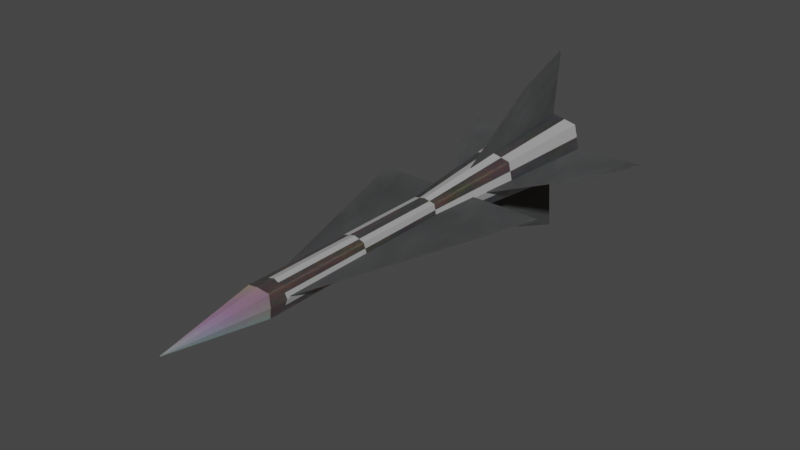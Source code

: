 # Source: Rocket.blend  (saved by Blender 3.6.11; exported with 4.5.12 LTS)
import bpy
from mathutils import Matrix  # noqa: F401  (used for matrix-valued properties, if any)

bpy.ops.wm.read_factory_settings(use_empty=True)
scene = bpy.context.scene
scene.name = 'Scene'

# ---- collections
col_collection = bpy.data.collections.new('Collection'); scene.collection.children.link(col_collection)

# ---- materials (node trees are filled in below, after node groups)
mat_material = bpy.data.materials.new('Material')
mat_material.alpha_threshold = 0.0
mat_material.use_transparent_shadow = False
mat_material.roughness = 0.5
mat_material.line_color = (0.0, 0.0, 0.0, 1.0)
mat_material_001 = bpy.data.materials.new('Material.001')
mat_material_001.use_transparent_shadow = False
mat_material_002 = bpy.data.materials.new('Material.002')
mat_material_002.use_transparent_shadow = False
mat_material_003 = bpy.data.materials.new('Material.003')
mat_material_003.use_transparent_shadow = False

# ---- material node trees
mat_material.use_nodes = True; mat_material.node_tree.nodes.clear()
_N = mat_material.node_tree.nodes; _L = mat_material.node_tree.links
n0 = _N.new('ShaderNodeOutputMaterial'); n0.name = 'Material Output'; n0.location = (300, 300)
n1 = _N.new('ShaderNodeBsdfPrincipled'); n1.name = 'Principled BSDF'; n1.location = (10, 300)
n1.distribution = 'GGX'
n1.subsurface_method = 'RANDOM_WALK_SKIN'
n1.inputs[1].default_value = 0.9497
n1.inputs[2].default_value = 0.8546
n1.inputs[3].default_value = 1.45
n1.inputs[8].default_value = 1.0
n1.inputs[9].default_value = (3.7, 9.5, 0.1)
n1.inputs[10].default_value = 1.0
n1.inputs[11].default_value = 3.531
n1.inputs[13].default_value = 0.3071
n1.inputs[14].default_value = (0.9893, 0.9893, 0.9893, 1.0)
n1.inputs[27].default_value = (0.0, 0.0, 0.0, 1.0)
n1.inputs[28].default_value = 1.0
n2 = _N.new('ShaderNodeTexNoise'); n2.name = 'Noise Texture'; n2.location = (-304, 228)
n2.inputs[2].default_value = 4.8
n2.inputs[3].default_value = 0.0
n2.inputs[4].default_value = 0.0
n3 = _N.new('ShaderNodeMix'); n3.name = 'Mix'; n3.location = (-160, 180)
n3.data_type = 'RGBA'
n3.inputs[0].default_value = 1.0
n3.inputs[6].default_value = (0.04041, 0.002251, 0.0, 1.0)
_L.new(n1.outputs[0], n0.inputs[0])
_L.new(n2.outputs[1], n3.inputs[7])
_L.new(n3.outputs[2], n1.inputs[0])
n0.is_active_output = True
mat_material_001.use_nodes = True; mat_material_001.node_tree.nodes.clear()
_N = mat_material_001.node_tree.nodes; _L = mat_material_001.node_tree.links
n0 = _N.new('ShaderNodeOutputMaterial'); n0.name = 'Material Output'; n0.location = (300, 300)
n1 = _N.new('ShaderNodeTexNoise'); n1.name = 'Noise Texture'; n1.location = (-248, 116)
n1.inputs[1].default_value = 19.0
n1.inputs[2].default_value = 1.9
n1.inputs[3].default_value = 15.0
n1.inputs[8].default_value = 4.6
n2 = _N.new('ShaderNodeTexWhiteNoise'); n2.name = 'White Noise Texture'; n2.location = (-437, 91)
n3 = _N.new('ShaderNodeBsdfPrincipled'); n3.name = 'Principled BSDF'; n3.location = (10, 300)
n3.distribution = 'GGX'
n3.subsurface_method = 'RANDOM_WALK_SKIN'
n3.inputs[1].default_value = 0.5
n3.inputs[2].default_value = 0.9136
n3.inputs[3].default_value = 1.45
n3.inputs[8].default_value = 1.0
n3.inputs[10].default_value = 0.06364
n3.inputs[13].default_value = 0.3818
n3.inputs[27].default_value = (0.02647, 0.02647, 0.02647, 1.0)
n4 = _N.new('ShaderNodeMix'); n4.name = 'Mix'; n4.location = (-160, 180)
n4.data_type = 'RGBA'
n4.inputs[0].default_value = 0.06364
n4.inputs[6].default_value = (0.0, 0.0, 0.0, 1.0)
n5 = _N.new('ShaderNodeClamp'); n5.name = 'Clamp'; n5.location = (-248, -184)
n5.hide = True
_L.new(n3.outputs[0], n0.inputs[0])
_L.new(n1.outputs[0], n3.inputs[28])
_L.new(n1.outputs[1], n4.inputs[7])
_L.new(n4.outputs[2], n3.inputs[0])
_L.new(n2.outputs[0], n5.inputs[0])
_L.new(n5.outputs[0], n1.inputs[4])
n0.is_active_output = True
mat_material_002.use_nodes = True; mat_material_002.node_tree.nodes.clear()
_N = mat_material_002.node_tree.nodes; _L = mat_material_002.node_tree.links
n0 = _N.new('ShaderNodeBsdfPrincipled'); n0.name = 'Principled BSDF'; n0.location = (10, 300)
n0.distribution = 'GGX'
n0.subsurface_method = 'RANDOM_WALK_SKIN'
n0.inputs[0].default_value = (0.3931, 0.3931, 0.3931, 1.0)
n0.inputs[3].default_value = 1.45
n0.inputs[9].default_value = (2.2, 0.0, 0.1)
n0.inputs[27].default_value = (0.0, 0.0, 0.0, 1.0)
n0.inputs[28].default_value = 1.0
n1 = _N.new('ShaderNodeOutputMaterial'); n1.name = 'Material Output'; n1.location = (300, 300)
_L.new(n0.outputs[0], n1.inputs[0])
n1.is_active_output = True
mat_material_003.use_nodes = True; mat_material_003.node_tree.nodes.clear()
_N = mat_material_003.node_tree.nodes; _L = mat_material_003.node_tree.links
n0 = _N.new('ShaderNodeOutputMaterial'); n0.name = 'Material Output'; n0.location = (300, 300)
n1 = _N.new('ShaderNodeBsdfPrincipled'); n1.name = 'Principled BSDF'; n1.location = (10, 300)
n1.distribution = 'GGX'
n1.subsurface_method = 'RANDOM_WALK_SKIN'
n1.inputs[1].default_value = 0.9364
n1.inputs[2].default_value = 1.0
n1.inputs[3].default_value = 50.05
n1.inputs[8].default_value = 1.0
n1.inputs[9].default_value = (100.0, 0.2, 0.1)
n1.inputs[11].default_value = 2.291
n1.inputs[12].default_value = 1.0
n1.inputs[13].default_value = 0.1318
n1.inputs[27].default_value = (0.0, 0.0, 0.0, 1.0)
n1.inputs[28].default_value = 1.0
n2 = _N.new('ShaderNodeTexNoise'); n2.name = 'Noise Texture'; n2.location = (-312, 190)
n2.inputs[2].default_value = -1.5
n2.inputs[3].default_value = 15.0
n2.inputs[8].default_value = 2.0
n3 = _N.new('ShaderNodeTexWhiteNoise'); n3.name = 'White Noise Texture'; n3.location = (-535, 98)
n4 = _N.new('ShaderNodeMix'); n4.name = 'Mix'; n4.location = (-160, 180)
n4.data_type = 'RGBA'
n4.inputs[6].default_value = (0.03169, 0.03169, 0.03169, 1.0)
n4.inputs[7].default_value = (0.221, 0.221, 0.221, 1.0)
n5 = _N.new('ShaderNodeClamp'); n5.name = 'Clamp'; n5.location = (-312, -110)
n5.hide = True
_L.new(n1.outputs[0], n0.inputs[0])
_L.new(n2.outputs[0], n4.inputs[0])
_L.new(n2.outputs[0], n1.inputs[10])
_L.new(n4.outputs[2], n1.inputs[0])
_L.new(n3.outputs[0], n5.inputs[0])
_L.new(n5.outputs[0], n2.inputs[4])
n0.is_active_output = True

# ---- world
world_world = bpy.data.worlds.new('World'); scene.world = world_world
world_world.use_nodes = True; world_world.node_tree.nodes.clear()
_N = world_world.node_tree.nodes; _L = world_world.node_tree.links
n0 = _N.new('ShaderNodeOutputWorld'); n0.name = 'World Output'; n0.location = (300, 300)
n1 = _N.new('ShaderNodeBackground'); n1.name = 'Background'; n1.location = (10, 300)
n1.inputs[0].default_value = (0.05088, 0.05088, 0.05088, 1.0)
_L.new(n1.outputs[0], n0.inputs[0])
n0.is_active_output = True
world_world.color = (0.05088, 0.05088, 0.05088)
world_world.use_sun_shadow = False
world_world.sun_shadow_jitter_overblur = 0.0

# ---- meshes
me_cube = bpy.data.meshes.new('Cube')
me_cube.from_pydata([(0.82, -3.023, 0.8173), (0.82, -3.023, -0.8228), (0.01569, -4.663, 0.01295), (0.01569, -4.663, -0.01843), (-0.82, -3.023, 0.8173), (-0.82, -3.023, -0.8228), (-0.01569, -4.663, 0.01295), (-0.01569, -4.663, -0.01843), (0.82, 0.4004, -0.8228), (-0.82, 0.4004, -0.8228), (0.82, 0.4004, 0.8173), (-0.82, 0.4004, 0.8173), (-7.082e-09, -3.045, -1.003), (1.0, -3.045, -0.002743), (-1.0, -3.045, -0.002743), (-7.082e-09, -3.045, 0.9973), (-7.082e-09, 0.4004, -1.003), (1.0, 0.4004, -0.002743), (-1.0, 0.4004, -0.002743), (-7.082e-09, 0.4004, 0.9973), (-0.82, -2.776, 0.8173), (-0.82, -2.776, -0.8228), (0.82, -2.776, -0.8228), (0.82, -2.776, 0.8173), (1.0, -2.744, -0.002743), (-7.082e-09, -2.744, 0.9973), (-7.082e-09, -2.744, -1.003), (-1.0, -2.744, -0.002743), (-7.082e-09, 3.925, -2.301), (-1.885, 3.925, -1.888), (2.299, 3.925, -0.002737), (1.885, 3.925, -1.888), (-2.299, 3.925, -0.002737), (-7.082e-09, 3.925, 2.296), (1.885, 3.925, 1.882), (-1.885, 3.925, 1.882), (-7.082e-09, 2.922, -0.002737), (-0.01569, -4.663, -0.002743), (0.01569, -4.663, -0.002743), (-5.219e-09, -4.663, 0.01295), (-5.219e-09, -4.663, -0.01843), (-0.41, 0.4004, -0.9128), (0.91, 0.4004, -0.4128), (-0.91, 0.4004, -0.4128), (0.41, 0.4004, 0.9073), (-0.82, -1.188, 0.8173), (0.82, -1.188, 0.8173), (0.41, 0.4004, -0.9128), (0.91, 0.4004, 0.4073), (-0.91, 0.4004, 0.4073), (-0.41, 0.4004, 0.9073), (-0.82, -1.188, -0.8228), (0.82, -1.188, -0.8228), (1.0, -1.172, -0.002743), (0.91, -2.76, 0.4073), (0.91, -2.76, -0.4128), (-7.082e-09, -1.172, 0.9973), (-0.41, -2.76, 0.9073), (0.41, -2.76, 0.9073), (-7.082e-09, -1.172, -1.003), (0.41, -2.76, -0.9128), (-0.41, -2.76, -0.9128), (-7.082e-09, 2.163, 1.647), (1.352, 2.163, 1.35), (-1.649, 2.163, -0.00274), (-1.352, 2.163, 1.35), (-1.0, -1.172, -0.002743), (-0.91, -2.76, -0.4128), (-0.91, -2.76, 0.4073), (-0.9424, 3.925, -2.094), (2.092, 3.925, -0.9452), (-2.092, 3.925, -0.9452), (0.9424, 3.925, 2.089), (0.9424, 3.925, -2.094), (2.092, 3.925, 0.9397), (-2.092, 3.925, 0.9397), (-0.9424, 3.925, 2.089), (1.149, 3.424, -0.002737), (-1.149, 3.424, -0.002737), (-7.082e-09, 3.424, -1.152), (-7.082e-09, 3.424, 1.147), (-7.082e-09, 2.163, -1.652), (1.352, 2.163, -1.355), (1.649, 2.163, -0.00274), (-1.352, 2.163, -1.355), (-0.6762, 2.163, -1.504), (-1.501, 2.163, -0.679), (1.501, 2.163, 0.6735), (-0.6762, 2.163, 1.498), (-1.046, 3.674, 1.043), (-1.046, 3.674, -1.049), (1.046, 3.674, -1.049), (1.046, 3.674, 1.043), (-0.91, -1.18, -0.4128), (-1.501, 2.163, 0.6735), (0.6762, 2.163, 1.498), (0.6762, 2.163, -1.504), (0.41, -1.18, -0.9128), (-0.41, -1.18, 0.9073), (0.91, -1.18, 0.4073), (0.91, -1.18, -0.4128), (0.41, -1.18, 0.9073), (-0.41, -1.18, -0.9128), (1.501, 2.163, -0.679), (-0.91, -1.18, 0.4073), (-5.219e-09, -4.663, -0.002743), (-1.904e-06, 3.44, -0.002743), (1.434, 3.805, 1.039), (-0.5478, 3.805, 1.683), (-1.773, 3.805, -0.002743), (-0.5478, 3.805, -1.689), (1.434, 3.805, -1.045), (-0.322, 3.539, 0.9884), (0.8431, 3.539, 0.6098), (0.5211, 3.753, 1.601), (1.686, 3.753, -0.002743), (0.8431, 3.539, -0.6153), (-1.042, 3.539, -0.002743), (-1.364, 3.753, 0.9884), (-0.322, 3.539, -0.9939), (-1.364, 3.753, -0.9939), (0.5211, 3.753, -1.606), (1.147, 4.303, 0.3687), (1.147, 4.303, -0.3741), (0.001263, 4.303, 1.203), (0.7077, 4.303, 0.9735), (-1.146, 4.303, 0.3711), (-0.7098, 4.303, 0.972), (-0.7098, 4.303, -0.9775), (-1.146, 4.303, -0.3766), (0.7077, 4.303, -0.979), (0.001263, 4.303, -1.209), (-1.626e-06, 3.505, -0.002743), (1.293, 3.834, 0.9364), (-0.4937, 3.834, 1.517), (-1.598, 3.834, -0.002743), (-0.4937, 3.834, -1.522), (1.293, 3.834, -0.9418), (-0.2902, 3.594, 0.8903), (0.7597, 3.594, 0.5492), (0.4695, 3.787, 1.442), (1.519, 3.787, -0.002743), (0.7597, 3.594, -0.5547), (-0.939, 3.594, -0.002743), (-1.229, 3.787, 0.8903), (-0.2902, 3.594, -0.8958), (-1.229, 3.787, -0.8958), (0.4695, 3.787, -1.448), (1.038, 4.312, 0.3352), (1.038, 4.312, -0.3407), (-0.000542, 4.312, 1.089), (0.6423, 4.312, 0.8803), (-1.039, 4.312, 0.3342), (-0.6414, 4.312, 0.881), (-0.6414, 4.312, -0.8865), (-1.039, 4.312, -0.3396), (0.6423, 4.312, -0.8858), (-0.000542, 4.312, -1.095), (0.0359, 1.401, 0.982), (0.0359, 1.401, -0.9875), (0.0359, 4.006, 7.178), (0.0359, 4.006, -7.183), (0.0359, 3.04, 5.703), (0.0359, 2.925, -0.002743), (0.0359, 3.04, -5.708), (0.0359, 3.837, -0.002743), (0.0359, 3.04, -0.002743), (-0.0359, 1.401, 0.982), (-0.0359, 1.401, -0.9875), (-0.0359, 4.006, 7.178), (-0.0359, 4.006, -7.183), (-0.0359, 3.04, 5.703), (-0.0359, 2.925, -0.002743), (-0.0359, 3.04, -5.708), (-0.0359, 3.837, -0.002743), (-0.0359, 3.04, -0.002743), (-0.9847, 1.401, 0.03316), (0.9847, 1.401, 0.03316), (-7.18, 4.006, 0.03316), (7.18, 4.006, 0.03316), (-5.705, 3.04, 0.03316), (-7.082e-09, 2.925, 0.03316), (5.705, 3.04, 0.03316), (-7.082e-09, 3.837, 0.03316), (-7.082e-09, 3.04, 0.03316), (-0.9847, 1.401, -0.03864), (0.9847, 1.401, -0.03864), (-7.18, 4.006, -0.03864), (7.18, 4.006, -0.03864), (-5.705, 3.04, -0.03864), (-7.082e-09, 2.925, -0.03864), (5.705, 3.04, -0.03864), (-7.082e-09, 3.837, -0.03864), (-7.082e-09, 3.04, -0.03864), (-0.4832, -3.058, 0.08445), (0.4832, -3.058, 0.08445), (-6.463, 1.246, 0.1053), (6.463, 1.246, 0.1053), (-0.4832, -3.058, 0.04855), (0.4832, -3.058, 0.04855), (-6.463, 1.246, 0.02765), (6.463, 1.246, 0.02765)], [], [(0, 15, 4, 6, 39, 2), (105, 39, 6, 37), (7, 37, 6, 4, 14, 5), (5, 12, 1, 3, 40, 7), (1, 13, 0, 2, 38, 3), (104, 45, 11, 49), (103, 82, 31, 70), (102, 51, 9, 41), (101, 46, 10, 44), (100, 52, 8, 42), (99, 53, 17, 48), (0, 13, 24, 54, 23), (13, 1, 22, 55, 24), (98, 56, 19, 50), (4, 15, 25, 57, 20), (15, 0, 23, 58, 25), (97, 59, 16, 47), (1, 12, 26, 60, 22), (12, 5, 21, 61, 26), (96, 81, 28, 73), (95, 63, 34, 72), (94, 65, 35, 75), (93, 66, 18, 43), (5, 14, 27, 67, 21), (14, 4, 20, 68, 27), (92, 72, 34, 74), (91, 77, 30, 70), (90, 78, 36, 79), (89, 76, 33, 80), (88, 62, 33, 76), (87, 83, 30, 74), (86, 64, 32, 71), (85, 84, 29, 69), (81, 85, 69, 28), (16, 41, 85, 81), (41, 9, 84, 85), (84, 86, 71, 29), (9, 43, 86, 84), (43, 18, 64, 86), (63, 87, 74, 34), (10, 48, 87, 63), (48, 17, 83, 87), (65, 88, 76, 35), (11, 50, 88, 65), (50, 19, 62, 88), (78, 89, 80, 36), (32, 75, 89, 78), (75, 35, 76, 89), (69, 90, 79, 28), (29, 71, 90, 69), (71, 32, 78, 90), (73, 91, 70, 31), (28, 79, 91, 73), (79, 36, 77, 91), (77, 92, 74, 30), (36, 80, 92, 77), (80, 33, 72, 92), (51, 93, 43, 9), (21, 67, 93, 51), (67, 27, 66, 93), (64, 94, 75, 32), (18, 49, 94, 64), (49, 11, 65, 94), (62, 95, 72, 33), (19, 44, 95, 62), (44, 10, 63, 95), (82, 96, 73, 31), (8, 47, 96, 82), (47, 16, 81, 96), (52, 97, 47, 8), (22, 60, 97, 52), (60, 26, 59, 97), (45, 98, 50, 11), (20, 57, 98, 45), (57, 25, 56, 98), (46, 99, 48, 10), (23, 54, 99, 46), (54, 24, 53, 99), (53, 100, 42, 17), (24, 55, 100, 53), (55, 22, 52, 100), (56, 101, 44, 19), (25, 58, 101, 56), (58, 23, 46, 101), (59, 102, 41, 16), (26, 61, 102, 59), (61, 21, 51, 102), (83, 103, 70, 30), (17, 42, 103, 83), (42, 8, 82, 103), (66, 104, 49, 18), (27, 68, 104, 66), (68, 20, 45, 104), (40, 105, 37, 7), (3, 38, 105, 40), (38, 2, 39, 105), (106, 113, 112), (107, 113, 115), (106, 112, 117), (106, 117, 119), (106, 119, 116), (107, 115, 122), (108, 114, 124), (109, 118, 126), (110, 120, 128), (111, 121, 130), (107, 122, 125), (108, 124, 127), (109, 126, 129), (110, 128, 131), (111, 130, 123), (130, 121, 131), (121, 110, 131), (128, 120, 129), (120, 109, 129), (126, 118, 127), (118, 108, 127), (124, 114, 125), (114, 107, 125), (122, 115, 123), (115, 111, 123), (116, 121, 111), (116, 119, 121), (119, 110, 121), (119, 120, 110), (119, 117, 120), (117, 109, 120), (117, 118, 109), (117, 112, 118), (112, 108, 118), (115, 116, 111), (115, 113, 116), (113, 106, 116), (112, 114, 108), (112, 113, 114), (113, 107, 114), (132, 138, 139), (133, 141, 139), (132, 143, 138), (132, 145, 143), (132, 142, 145), (133, 148, 141), (134, 150, 140), (135, 152, 144), (136, 154, 146), (137, 156, 147), (133, 151, 148), (134, 153, 150), (135, 155, 152), (136, 157, 154), (137, 149, 156), (156, 157, 147), (147, 157, 136), (154, 155, 146), (146, 155, 135), (152, 153, 144), (144, 153, 134), (150, 151, 140), (140, 151, 133), (148, 149, 141), (141, 149, 137), (142, 137, 147), (142, 147, 145), (145, 147, 136), (145, 136, 146), (145, 146, 143), (143, 146, 135), (143, 135, 144), (143, 144, 138), (138, 144, 134), (141, 137, 142), (141, 142, 139), (139, 142, 132), (138, 134, 140), (138, 140, 139), (139, 140, 133), (123, 130, 156, 149), (131, 128, 154, 157), (129, 126, 152, 155), (127, 124, 150, 153), (125, 122, 148, 151), (130, 131, 157, 156), (128, 129, 155, 154), (126, 127, 153, 152), (124, 125, 151, 150), (122, 123, 149, 148), (166, 164, 161, 165), (162, 166, 165, 160), (158, 163, 166, 162), (163, 159, 164, 166), (175, 174, 170, 173), (171, 169, 174, 175), (167, 171, 175, 172), (172, 175, 173, 168), (158, 162, 171, 167), (159, 163, 172, 168), (161, 164, 173, 170), (160, 165, 174, 169), (162, 160, 169, 171), (163, 158, 167, 172), (164, 159, 168, 173), (165, 161, 170, 174), (184, 182, 179, 183), (180, 184, 183, 178), (176, 181, 184, 180), (181, 177, 182, 184), (193, 192, 188, 191), (189, 187, 192, 193), (185, 189, 193, 190), (190, 193, 191, 186), (176, 180, 189, 185), (177, 181, 190, 186), (179, 182, 191, 188), (178, 183, 192, 187), (180, 178, 187, 189), (181, 176, 185, 190), (182, 177, 186, 191), (183, 179, 188, 192), (194, 195, 197, 196), (198, 200, 201, 199), (194, 196, 200, 198), (195, 194, 198, 199), (197, 195, 199, 201), (196, 197, 201, 200)])
me_cube.polygons.foreach_set('material_index', [0, 0, 0, 0, 0, 2, 2, 2, 2, 2, 1, 1, 1, 1, 1, 1, 1, 1, 1, 1, 2, 2, 1, 1, 1, 0, 0, 0, 0, 1, 1, 1, 2, 1, 2, 1, 2, 1, 2, 2, 1, 2, 2, 1, 2, 0, 0, 0, 0, 0, 0, 0, 0, 0, 0, 0, 0, 2, 1, 2, 1, 2, 1, 1, 2, 1, 2, 1, 2, 2, 1, 2, 2, 1, 2, 2, 1, 2, 1, 2, 1, 1, 2, 1, 1, 2, 1, 1, 2, 1, 1, 2, 1, 0, 0, 0, 0, 0, 0, 0, 0, 0, 0, 0, 0, 0, 0, 0, 0, 0, 0, 0, 0, 0, 0, 0, 0, 0, 0, 0, 0, 0, 0, 0, 0, 0, 0, 0, 0, 0, 0, 0, 0, 0, 0, 0, 0, 0, 0, 0, 0, 0, 0, 0, 0, 0, 0, 0, 0, 0, 0, 0, 0, 0, 0, 0, 0, 0, 0, 0, 0, 0, 0, 0, 0, 0, 0, 0, 0, 0, 0, 0, 0, 0, 0, 0, 0, 0, 0, 0, 0, 0, 0, 0, 0, 0, 3, 3, 3, 3, 3, 3, 3, 3, 3, 3, 3, 3, 3, 3, 3, 3, 3, 3, 3, 3, 3, 3, 3, 3, 3, 3, 3, 3, 3, 3, 3, 3, 3, 3, 3, 3, 3, 3])
_uv = me_cube.uv_layers.new(name='UVMap')
_uv.uv.foreach_set('vector', [0.625, 0.5, 0.75, 0.5, 0.875, 0.5, 0.875, 0.75, 0.75, 0.75, 0.625, 0.75, 0.5, 0.875, 0.625, 0.875, 0.625, 1.0, 0.5, 1.0, 0.375, 0.0, 0.5, 0.0, 0.625, 0.0, 0.625, 0.25, 0.5, 0.25, 0.375, 0.25, 0.125, 0.5, 0.25, 0.5, 0.375, 0.5, 0.375, 0.75, 0.25, 0.75, 0.125, 0.75, 0.375, 0.5, 0.5, 0.5, 0.625, 0.5, 0.625, 0.75, 0.5, 0.75, 0.375, 0.75, 0.5625, 0.25, 0.625, 0.25, 0.625, 0.25, 0.5625, 0.25, 0.4375, 0.5, 0.375, 0.5, 0.375, 0.5, 0.4375, 0.5, 0.1875, 0.5, 0.125, 0.5, 0.125, 0.5, 0.1875, 0.5, 0.6875, 0.5, 0.625, 0.5, 0.625, 0.5, 0.6875, 0.5, 0.4375, 0.5, 0.375, 0.5, 0.375, 0.5, 0.4375, 0.5, 0.5625, 0.5, 0.5, 0.5, 0.5, 0.5, 0.5625, 0.5, 0.625, 0.5, 0.5, 0.5, 0.5, 0.5, 0.5625, 0.5, 0.625, 0.5, 0.5, 0.5, 0.375, 0.5, 0.375, 0.5, 0.4375, 0.5, 0.5, 0.5, 0.8125, 0.5, 0.75, 0.5, 0.75, 0.5, 0.8125, 0.5, 0.875, 0.5, 0.75, 0.5, 0.75, 0.5, 0.8125, 0.5, 0.875, 0.5, 0.75, 0.5, 0.625, 0.5, 0.625, 0.5, 0.6875, 0.5, 0.75, 0.5, 0.3125, 0.5, 0.25, 0.5, 0.25, 0.5, 0.3125, 0.5, 0.375, 0.5, 0.25, 0.5, 0.25, 0.5, 0.3125, 0.5, 0.375, 0.5, 0.25, 0.5, 0.125, 0.5, 0.125, 0.5, 0.1875, 0.5, 0.25, 0.5, 0.3125, 0.5, 0.25, 0.5, 0.25, 0.5, 0.3125, 0.5, 0.6875, 0.5, 0.625, 0.5, 0.625, 0.5, 0.6875, 0.5, 0.5625, 0.25, 0.625, 0.25, 0.625, 0.25, 0.5625, 0.25, 0.4375, 0.25, 0.5, 0.25, 0.5, 0.25, 0.4375, 0.25, 0.375, 0.25, 0.5, 0.25, 0.5, 0.25, 0.4375, 0.25, 0.375, 0.25, 0.5, 0.25, 0.625, 0.25, 0.625, 0.25, 0.5625, 0.25, 0.5, 0.25, 0.5625, 0.4375, 0.625, 0.4375, 0.625, 0.5, 0.5625, 0.5, 0.4375, 0.4375, 0.5, 0.4375, 0.5, 0.5, 0.4375, 0.5, 0.4375, 0.3125, 0.5, 0.3125, 0.5, 0.375, 0.4375, 0.375, 0.5625, 0.3125, 0.625, 0.3125, 0.625, 0.375, 0.5625, 0.375, 0.8125, 0.5, 0.75, 0.5, 0.75, 0.5, 0.8125, 0.5, 0.5625, 0.5, 0.5, 0.5, 0.5, 0.5, 0.5625, 0.5, 0.4375, 0.25, 0.5, 0.25, 0.5, 0.25, 0.4375, 0.25, 0.1875, 0.5, 0.125, 0.5, 0.125, 0.5, 0.1875, 0.5, 0.25, 0.5, 0.1875, 0.5, 0.1875, 0.5, 0.25, 0.5, 0.25, 0.5, 0.1875, 0.5, 0.1875, 0.5, 0.25, 0.5, 0.1875, 0.5, 0.125, 0.5, 0.125, 0.5, 0.1875, 0.5, 0.375, 0.25, 0.4375, 0.25, 0.4375, 0.25, 0.375, 0.25, 0.375, 0.25, 0.4375, 0.25, 0.4375, 0.25, 0.375, 0.25, 0.4375, 0.25, 0.5, 0.25, 0.5, 0.25, 0.4375, 0.25, 0.625, 0.5, 0.5625, 0.5, 0.5625, 0.5, 0.625, 0.5, 0.625, 0.5, 0.5625, 0.5, 0.5625, 0.5, 0.625, 0.5, 0.5625, 0.5, 0.5, 0.5, 0.5, 0.5, 0.5625, 0.5, 0.875, 0.5, 0.8125, 0.5, 0.8125, 0.5, 0.875, 0.5, 0.875, 0.5, 0.8125, 0.5, 0.8125, 0.5, 0.875, 0.5, 0.8125, 0.5, 0.75, 0.5, 0.75, 0.5, 0.8125, 0.5, 0.5, 0.3125, 0.5625, 0.3125, 0.5625, 0.375, 0.5, 0.375, 0.5, 0.25, 0.5625, 0.25, 0.5625, 0.3125, 0.5, 0.3125, 0.5625, 0.25, 0.625, 0.25, 0.625, 0.3125, 0.5625, 0.3125, 0.375, 0.3125, 0.4375, 0.3125, 0.4375, 0.375, 0.375, 0.375, 0.375, 0.25, 0.4375, 0.25, 0.4375, 0.3125, 0.375, 0.3125, 0.4375, 0.25, 0.5, 0.25, 0.5, 0.3125, 0.4375, 0.3125, 0.375, 0.4375, 0.4375, 0.4375, 0.4375, 0.5, 0.375, 0.5, 0.375, 0.375, 0.4375, 0.375, 0.4375, 0.4375, 0.375, 0.4375, 0.4375, 0.375, 0.5, 0.375, 0.5, 0.4375, 0.4375, 0.4375, 0.5, 0.4375, 0.5625, 0.4375, 0.5625, 0.5, 0.5, 0.5, 0.5, 0.375, 0.5625, 0.375, 0.5625, 0.4375, 0.5, 0.4375, 0.5625, 0.375, 0.625, 0.375, 0.625, 0.4375, 0.5625, 0.4375, 0.375, 0.25, 0.4375, 0.25, 0.4375, 0.25, 0.375, 0.25, 0.375, 0.25, 0.4375, 0.25, 0.4375, 0.25, 0.375, 0.25, 0.4375, 0.25, 0.5, 0.25, 0.5, 0.25, 0.4375, 0.25, 0.5, 0.25, 0.5625, 0.25, 0.5625, 0.25, 0.5, 0.25, 0.5, 0.25, 0.5625, 0.25, 0.5625, 0.25, 0.5, 0.25, 0.5625, 0.25, 0.625, 0.25, 0.625, 0.25, 0.5625, 0.25, 0.75, 0.5, 0.6875, 0.5, 0.6875, 0.5, 0.75, 0.5, 0.75, 0.5, 0.6875, 0.5, 0.6875, 0.5, 0.75, 0.5, 0.6875, 0.5, 0.625, 0.5, 0.625, 0.5, 0.6875, 0.5, 0.375, 0.5, 0.3125, 0.5, 0.3125, 0.5, 0.375, 0.5, 0.375, 0.5, 0.3125, 0.5, 0.3125, 0.5, 0.375, 0.5, 0.3125, 0.5, 0.25, 0.5, 0.25, 0.5, 0.3125, 0.5, 0.375, 0.5, 0.3125, 0.5, 0.3125, 0.5, 0.375, 0.5, 0.375, 0.5, 0.3125, 0.5, 0.3125, 0.5, 0.375, 0.5, 0.3125, 0.5, 0.25, 0.5, 0.25, 0.5, 0.3125, 0.5, 0.875, 0.5, 0.8125, 0.5, 0.8125, 0.5, 0.875, 0.5, 0.875, 0.5, 0.8125, 0.5, 0.8125, 0.5, 0.875, 0.5, 0.8125, 0.5, 0.75, 0.5, 0.75, 0.5, 0.8125, 0.5, 0.625, 0.5, 0.5625, 0.5, 0.5625, 0.5, 0.625, 0.5, 0.625, 0.5, 0.5625, 0.5, 0.5625, 0.5, 0.625, 0.5, 0.5625, 0.5, 0.5, 0.5, 0.5, 0.5, 0.5625, 0.5, 0.5, 0.5, 0.4375, 0.5, 0.4375, 0.5, 0.5, 0.5, 0.5, 0.5, 0.4375, 0.5, 0.4375, 0.5, 0.5, 0.5, 0.4375, 0.5, 0.375, 0.5, 0.375, 0.5, 0.4375, 0.5, 0.75, 0.5, 0.6875, 0.5, 0.6875, 0.5, 0.75, 0.5, 0.75, 0.5, 0.6875, 0.5, 0.6875, 0.5, 0.75, 0.5, 0.6875, 0.5, 0.625, 0.5, 0.625, 0.5, 0.6875, 0.5, 0.25, 0.5, 0.1875, 0.5, 0.1875, 0.5, 0.25, 0.5, 0.25, 0.5, 0.1875, 0.5, 0.1875, 0.5, 0.25, 0.5, 0.1875, 0.5, 0.125, 0.5, 0.125, 0.5, 0.1875, 0.5, 0.5, 0.5, 0.4375, 0.5, 0.4375, 0.5, 0.5, 0.5, 0.5, 0.5, 0.4375, 0.5, 0.4375, 0.5, 0.5, 0.5, 0.4375, 0.5, 0.375, 0.5, 0.375, 0.5, 0.4375, 0.5, 0.5, 0.25, 0.5625, 0.25, 0.5625, 0.25, 0.5, 0.25, 0.5, 0.25, 0.5625, 0.25, 0.5625, 0.25, 0.5, 0.25, 0.5625, 0.25, 0.625, 0.25, 0.625, 0.25, 0.5625, 0.25, 0.375, 0.875, 0.5, 0.875, 0.5, 1.0, 0.375, 1.0, 0.375, 0.75, 0.5, 0.75, 0.5, 0.875, 0.375, 0.875, 0.5, 0.75, 0.625, 0.75, 0.625, 0.875, 0.5, 0.875, 0.1818, 0.0, 0.2273, 0.07873, 0.1364, 0.07873, 0.2727, 0.1575, 0.3182, 0.07873, 0.3636, 0.1575, 0.9091, 0.0, 0.9545, 0.07873, 0.8636, 0.07873, 0.7273, 0.0, 0.7727, 0.07873, 0.6818, 0.07873, 0.5455, 0.0, 0.5909, 0.07873, 0.5, 0.07873, 0.2727, 0.1575, 0.3636, 0.1575, 0.3182, 0.2362, 0.09091, 0.1575, 0.1818, 0.1575, 0.1364, 0.2362, 0.8182, 0.1575, 0.9091, 0.1575, 0.8636, 0.2362, 0.6364, 0.1575, 0.7273, 0.1575, 0.6818, 0.2362, 0.4545, 0.1575, 0.5455, 0.1575, 0.5, 0.2362, 0.2727, 0.1575, 0.3182, 0.2362, 0.2273, 0.2362, 0.09091, 0.1575, 0.1364, 0.2362, 0.04546, 0.2362, 0.8182, 0.1575, 0.8636, 0.2362, 0.7727, 0.2362, 0.6364, 0.1575, 0.6818, 0.2362, 0.5909, 0.2362, 0.4545, 0.1575, 0.5, 0.2362, 0.4091, 0.2362, 0.5, 0.2362, 0.5455, 0.1575, 0.5909, 0.2362, 0.5455, 0.1575, 0.6364, 0.1575, 0.5909, 0.2362, 0.6818, 0.2362, 0.7273, 0.1575, 0.7727, 0.2362, 0.7273, 0.1575, 0.8182, 0.1575, 0.7727, 0.2362, 0.8636, 0.2362, 0.9091, 0.1575, 0.9545, 0.2362, 0.9091, 0.1575, 1.0, 0.1575, 0.9545, 0.2362, 0.1364, 0.2362, 0.1818, 0.1575, 0.2273, 0.2362, 0.1818, 0.1575, 0.2727, 0.1575, 0.2273, 0.2362, 0.3182, 0.2362, 0.3636, 0.1575, 0.4091, 0.2362, 0.3636, 0.1575, 0.4545, 0.1575, 0.4091, 0.2362, 0.5, 0.07873, 0.5455, 0.1575, 0.4545, 0.1575, 0.5, 0.07873, 0.5909, 0.07873, 0.5455, 0.1575, 0.5909, 0.07873, 0.6364, 0.1575, 0.5455, 0.1575, 0.6818, 0.07873, 0.7273, 0.1575, 0.6364, 0.1575, 0.6818, 0.07873, 0.7727, 0.07873, 0.7273, 0.1575, 0.7727, 0.07873, 0.8182, 0.1575, 0.7273, 0.1575, 0.8636, 0.07873, 0.9091, 0.1575, 0.8182, 0.1575, 0.8636, 0.07873, 0.9545, 0.07873, 0.9091, 0.1575, 0.9545, 0.07873, 1.0, 0.1575, 0.9091, 0.1575, 0.3636, 0.1575, 0.4091, 0.07873, 0.4545, 0.1575, 0.3636, 0.1575, 0.3182, 0.07873, 0.4091, 0.07873, 0.3182, 0.07873, 0.3636, 0.0, 0.4091, 0.07873, 0.1364, 0.07873, 0.1818, 0.1575, 0.09091, 0.1575, 0.1364, 0.07873, 0.2273, 0.07873, 0.1818, 0.1575, 0.2273, 0.07873, 0.2727, 0.1575, 0.1818, 0.1575, 0.1818, 0.0, 0.1364, 0.07873, 0.2273, 0.07873, 0.2727, 0.1575, 0.3636, 0.1575, 0.3182, 0.07873, 0.9091, 0.0, 0.8636, 0.07873, 0.9545, 0.07873, 0.7273, 0.0, 0.6818, 0.07873, 0.7727, 0.07873, 0.5455, 0.0, 0.5, 0.07873, 0.5909, 0.07873, 0.2727, 0.1575, 0.3182, 0.2362, 0.3636, 0.1575, 0.09091, 0.1575, 0.1364, 0.2362, 0.1818, 0.1575, 0.8182, 0.1575, 0.8636, 0.2362, 0.9091, 0.1575, 0.6364, 0.1575, 0.6818, 0.2362, 0.7273, 0.1575, 0.4545, 0.1575, 0.5, 0.2362, 0.5455, 0.1575, 0.2727, 0.1575, 0.2273, 0.2362, 0.3182, 0.2362, 0.09091, 0.1575, 0.04546, 0.2362, 0.1364, 0.2362, 0.8182, 0.1575, 0.7727, 0.2362, 0.8636, 0.2362, 0.6364, 0.1575, 0.5909, 0.2362, 0.6818, 0.2362, 0.4545, 0.1575, 0.4091, 0.2362, 0.5, 0.2362, 0.5, 0.2362, 0.5909, 0.2362, 0.5455, 0.1575, 0.5455, 0.1575, 0.5909, 0.2362, 0.6364, 0.1575, 0.6818, 0.2362, 0.7727, 0.2362, 0.7273, 0.1575, 0.7273, 0.1575, 0.7727, 0.2362, 0.8182, 0.1575, 0.8636, 0.2362, 0.9545, 0.2362, 0.9091, 0.1575, 0.9091, 0.1575, 0.9545, 0.2362, 1.0, 0.1575, 0.1364, 0.2362, 0.2273, 0.2362, 0.1818, 0.1575, 0.1818, 0.1575, 0.2273, 0.2362, 0.2727, 0.1575, 0.3182, 0.2362, 0.4091, 0.2362, 0.3636, 0.1575, 0.3636, 0.1575, 0.4091, 0.2362, 0.4545, 0.1575, 0.5, 0.07873, 0.4545, 0.1575, 0.5455, 0.1575, 0.5, 0.07873, 0.5455, 0.1575, 0.5909, 0.07873, 0.5909, 0.07873, 0.5455, 0.1575, 0.6364, 0.1575, 0.6818, 0.07873, 0.6364, 0.1575, 0.7273, 0.1575, 0.6818, 0.07873, 0.7273, 0.1575, 0.7727, 0.07873, 0.7727, 0.07873, 0.7273, 0.1575, 0.8182, 0.1575, 0.8636, 0.07873, 0.8182, 0.1575, 0.9091, 0.1575, 0.8636, 0.07873, 0.9091, 0.1575, 0.9545, 0.07873, 0.9545, 0.07873, 0.9091, 0.1575, 1.0, 0.1575, 0.3636, 0.1575, 0.4545, 0.1575, 0.4091, 0.07873, 0.3636, 0.1575, 0.4091, 0.07873, 0.3182, 0.07873, 0.3182, 0.07873, 0.4091, 0.07873, 0.3636, 0.0, 0.1364, 0.07873, 0.09091, 0.1575, 0.1818, 0.1575, 0.1364, 0.07873, 0.1818, 0.1575, 0.2273, 0.07873, 0.2273, 0.07873, 0.1818, 0.1575, 0.2727, 0.1575, 0.4091, 0.2362, 0.5, 0.2362, 0.5, 0.2362, 0.4091, 0.2362, 0.5909, 0.2362, 0.6818, 0.2362, 0.6818, 0.2362, 0.5909, 0.2362, 0.7727, 0.2362, 0.8636, 0.2362, 0.8636, 0.2362, 0.7727, 0.2362, 0.04546, 0.2362, 0.1364, 0.2362, 0.1364, 0.2362, 0.04546, 0.2362, 0.2273, 0.2362, 0.3182, 0.2362, 0.3182, 0.2362, 0.2273, 0.2362, 0.5, 0.2362, 0.5909, 0.2362, 0.5909, 0.2362, 0.5, 0.2362, 0.6818, 0.2362, 0.7727, 0.2362, 0.7727, 0.2362, 0.6818, 0.2362, 0.8636, 0.2362, 0.9545, 0.2362, 0.9545, 0.2362, 0.8636, 0.2362, 0.1364, 0.2362, 0.2273, 0.2362, 0.2273, 0.2362, 0.1364, 0.2362, 0.3182, 0.2362, 0.4091, 0.2362, 0.4091, 0.2362, 0.3182, 0.2362, 0.5, 0.5, 1.0, 0.5, 1.0, 1.0, 0.5, 1.0, 0.0, 0.5, 0.5, 0.5, 0.5, 1.0, 0.0, 1.0, 0.0, 0.0, 0.5, 0.0, 0.5, 0.5, 0.0, 0.5, 0.5, 0.0, 1.0, 0.0, 1.0, 0.5, 0.5, 0.5, 0.5, 0.5, 0.5, 1.0, 1.0, 1.0, 1.0, 0.5, 0.0, 0.5, 0.0, 1.0, 0.5, 1.0, 0.5, 0.5, 0.0, 0.0, 0.0, 0.5, 0.5, 0.5, 0.5, 0.0, 0.5, 0.0, 0.5, 0.5, 1.0, 0.5, 1.0, 0.0, 0.0, 0.0, 0.0, 0.5, 0.0, 0.5, 0.0, 0.0, 1.0, 0.0, 0.5, 0.0, 0.5, 0.0, 1.0, 0.0, 1.0, 1.0, 1.0, 0.5, 1.0, 0.5, 1.0, 1.0, 0.0, 1.0, 0.5, 1.0, 0.5, 1.0, 0.0, 1.0, 0.0, 0.5, 0.0, 1.0, 0.0, 1.0, 0.0, 0.5, 0.5, 0.0, 0.0, 0.0, 0.0, 0.0, 0.5, 0.0, 1.0, 0.5, 1.0, 0.0, 1.0, 0.0, 1.0, 0.5, 0.5, 1.0, 1.0, 1.0, 1.0, 1.0, 0.5, 1.0, 0.5, 0.5, 1.0, 0.5, 1.0, 1.0, 0.5, 1.0, 0.0, 0.5, 0.5, 0.5, 0.5, 1.0, 0.0, 1.0, 0.0, 0.0, 0.5, 0.0, 0.5, 0.5, 0.0, 0.5, 0.5, 0.0, 1.0, 0.0, 1.0, 0.5, 0.5, 0.5, 0.5, 0.5, 0.5, 1.0, 1.0, 1.0, 1.0, 0.5, 0.0, 0.5, 0.0, 1.0, 0.5, 1.0, 0.5, 0.5, 0.0, 0.0, 0.0, 0.5, 0.5, 0.5, 0.5, 0.0, 0.5, 0.0, 0.5, 0.5, 1.0, 0.5, 1.0, 0.0, 0.0, 0.0, 0.0, 0.5, 0.0, 0.5, 0.0, 0.0, 1.0, 0.0, 0.5, 0.0, 0.5, 0.0, 1.0, 0.0, 1.0, 1.0, 1.0, 0.5, 1.0, 0.5, 1.0, 1.0, 0.0, 1.0, 0.5, 1.0, 0.5, 1.0, 0.0, 1.0, 0.0, 0.5, 0.0, 1.0, 0.0, 1.0, 0.0, 0.5, 0.5, 0.0, 0.0, 0.0, 0.0, 0.0, 0.5, 0.0, 1.0, 0.5, 1.0, 0.0, 1.0, 0.0, 1.0, 0.5, 0.5, 1.0, 1.0, 1.0, 1.0, 1.0, 0.5, 1.0, 0.0, 0.0, 1.0, 0.0, 1.0, 1.0, 0.0, 1.0, 0.0, 0.0, 0.0, 1.0, 1.0, 1.0, 1.0, 0.0, 0.0, 0.0, 0.0, 1.0, 0.0, 1.0, 0.0, 0.0, 1.0, 0.0, 0.0, 0.0, 0.0, 0.0, 1.0, 0.0, 1.0, 1.0, 1.0, 0.0, 1.0, 0.0, 1.0, 1.0, 0.0, 1.0, 1.0, 1.0, 1.0, 1.0, 0.0, 1.0])
me_cube.materials.append(mat_material)
me_cube.materials.append(mat_material_001)
me_cube.materials.append(mat_material_002)
me_cube.materials.append(mat_material_003)
me_cube.use_mirror_vertex_groups = False
me_cube.update()

# ---- objects
ob_rocket = bpy.data.objects.new('Rocket', me_cube)

# ---- transforms, parenting, visibility, modifiers, constraints
ob_rocket.location = (9.863e-10, 2.483, 0.0003821)
ob_rocket.scale = (0.1393, 0.614, 0.1393)
ob_rocket.lock_rotations_4d = False
ob_rocket.empty_display_type = 'ARROWS'
ob_rocket.lineart.crease_threshold = 0.0

# ---- collection membership
col_collection.objects.link(ob_rocket)

# ---- scene / render settings (as saved in the file)
scene.frame_start = 1; scene.frame_end = 250; scene.frame_set(1)
scene.render.engine = 'BLENDER_EEVEE_NEXT'
scene.cycles.sampling_pattern = 'TABULATED_SOBOL'
scene.view_settings.view_transform = 'Filmic'
bpy.context.view_layer.update()

# ---- added for rendering (the .blend has no active camera and no usable light): camera, sun
cam_auto = bpy.data.cameras.new('AutoCamera')
cam_auto.lens = 50.0
cam_auto.sensor_width = 36.0
cam_auto.clip_end = 1000.0
ob_auto_camera = bpy.data.objects.new('AutoCamera', cam_auto)
scene.collection.objects.link(ob_auto_camera)
ob_auto_camera.location = (5.73061, -4.50111, 4.58449)
ob_auto_camera.rotation_euler = (1.09748, -7.21219e-08, 0.694738)
scene.camera = ob_auto_camera
light_auto_sun = bpy.data.lights.new('AutoSun', 'SUN')
light_auto_sun.energy = 3.0
light_auto_sun.angle = 0.0523599
ob_auto_sun = bpy.data.objects.new('AutoSun', light_auto_sun)
scene.collection.objects.link(ob_auto_sun)
ob_auto_sun.rotation_euler = (0.872665, 0.174533, 0.523599)
bpy.context.view_layer.update()

